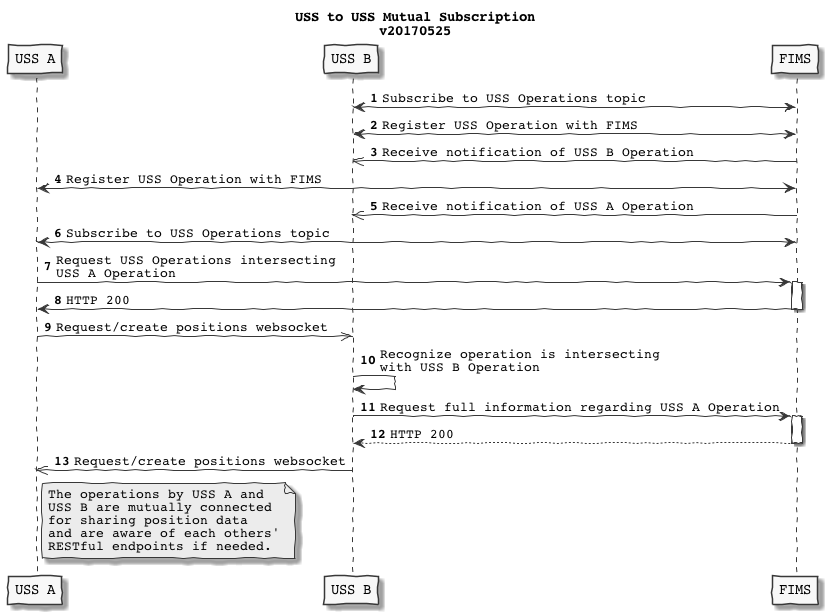

The diagram above was rendered by PlantUML. Its source (embedded in the PNG):
@startuml
skinparam handwritten true
skinparam monochrome true
skinparam defaultFontName Courier
skinparam backgroundColor transparent


participant "USS A" as A
participant "USS B" as B
participant "FIMS" as F

title USS to USS Mutual Subscription\nv20170525

autonumber
B<->F: Subscribe to USS Operations topic
B<->F: Register USS Operation with FIMS
F->>B: Receive notification of USS B Operation
A<->F: Register USS Operation with FIMS

F->>B: Receive notification of USS A Operation

A<->F: Subscribe to USS Operations topic

A->F: Request USS Operations intersecting\nUSS A Operation
activate F
F->A: HTTP 200
deactivate F

A->> B: Request/create positions websocket
B->B: Recognize operation is intersecting\nwith USS B Operation

B->F: Request full information regarding USS A Operation
activate F
F-->B: HTTP 200


deactivate F

B->>A: Request/create positions websocket

note right of A
 The operations by USS A and
 USS B are mutually connected
 for sharing position data
 and are aware of each others'
 RESTful endpoints if needed.
end note




@enduml